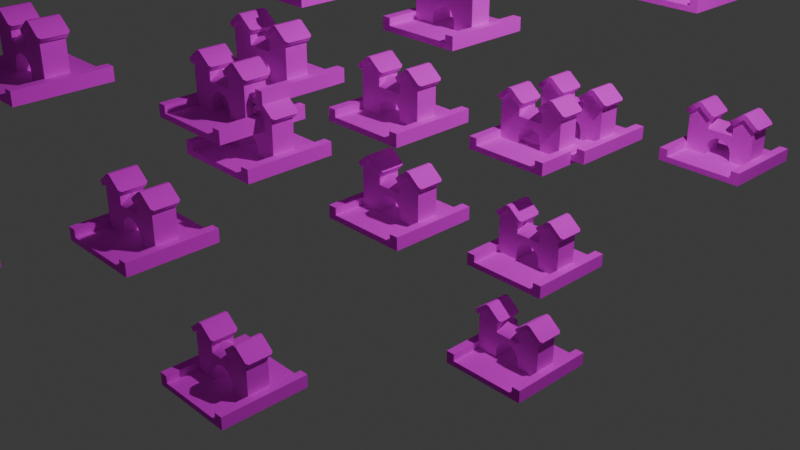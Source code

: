 # Source: Untitled.blend  (saved by Blender 4.5.91; exported with 4.5.12 LTS)
import bpy
from mathutils import Matrix  # noqa: F401  (used for matrix-valued properties, if any)

bpy.ops.wm.read_factory_settings(use_empty=True)
scene = bpy.context.scene
scene.name = 'Scene'

# ---- collections
col_collection = bpy.data.collections.new('Collection'); scene.collection.children.link(col_collection)

# ---- images (referenced by path relative to the original .blend; pixels are not part of the script)
import os
ASSET_DIR = os.environ.get("B2B_ASSET_DIR", "")  # directory of the original .blend (textures are referenced by path, not embedded)
HERE = os.path.dirname(os.path.abspath(__file__))  # packed textures are extracted next to this script under _unpacked/

def load_image(name, relpath, width, height, colorspace="sRGB"):
    """Load a texture the original file referenced (path relative to the .blend, or extracted next to this script)."""
    p = next((c for c in (os.path.join(HERE, relpath), os.path.join(ASSET_DIR, relpath)) if relpath and os.path.exists(c)), "")
    if p:
        img = bpy.data.images.load(p, check_existing=True)
        img.name = name
    else:  # same state as the original file: an image datablock whose file is absent (Cycles renders it pink)
        img = bpy.data.images.new(name, width, height)
        img.source = "FILE"
        img.filepath = "//" + (relpath or name)
    img.colorspace_settings.name = colorspace
    return img
img_colormap_png = load_image('colormap.png', 'scene/castle/colormap.png', 1024, 1024, 'sRGB')

# ---- materials (node trees are filled in below, after node groups)
mat_colormap = bpy.data.materials.new('colormap')
mat_colormap.roughness = 1.0

# ---- material node trees
mat_colormap.use_nodes = True; mat_colormap.node_tree.nodes.clear()
_N = mat_colormap.node_tree.nodes; _L = mat_colormap.node_tree.links
n0 = _N.new('ShaderNodeBsdfPrincipled'); n0.name = 'Principled BSDF'; n0.location = (0, 300)
n0.inputs[2].default_value = 1.0
n0.inputs[27].default_value = (0.0, 0.0, 0.0, 1.0)
n0.inputs[28].default_value = 1.0
n1 = _N.new('ShaderNodeOutputMaterial'); n1.name = 'Material Output'; n1.location = (280, 300)
n2 = _N.new('ShaderNodeTexImage'); n2.name = 'Image Texture'; n2.location = (-480, 300)
n2.image = img_colormap_png
_L.new(n2.outputs[0], n0.inputs[0])
_L.new(n0.outputs[0], n1.inputs[0])
n1.is_active_output = True

# ---- world
world_world = bpy.data.worlds.new('World'); scene.world = world_world
world_world.use_nodes = True; world_world.node_tree.nodes.clear()
_N = world_world.node_tree.nodes; _L = world_world.node_tree.links
n0 = _N.new('ShaderNodeOutputWorld'); n0.name = 'World Output'; n0.location = (200, 100)
n1 = _N.new('ShaderNodeBackground'); n1.name = 'Background'; n1.location = (-200, 100)
n1.inputs[0].default_value = (0.05088, 0.05088, 0.05088, 1.0)
_L.new(n1.outputs[0], n0.inputs[0])
n0.is_active_output = True
world_world.color = (0.05088, 0.05088, 0.05088)
world_world.sun_shadow_jitter_overblur = 0.0

# ---- cameras
cam_camera = bpy.data.cameras.new('Camera')
cam_camera.clip_end = 100.0
cam_camera.ortho_scale = 7.314

# ---- lights
light_light = bpy.data.lights.new('Light', 'POINT')
light_light.energy = 1000.0
light_light.shadow_soft_size = 0.1

# ---- meshes
me_castle_020 = bpy.data.meshes.new('castle.020')
me_castle_020.from_pydata([(0.4999, 0.0, -0.4999), (-0.4999, 0.0, -0.4999), (0.4999, 0.0, 0.4999), (-0.4999, 0.0, 0.4999), (0.4999, 0.1467, -0.4999), (0.4999, 0.0, -0.4999), (0.4999, 0.1467, 0.4999), (0.4999, 0.0, 0.4999), (-0.4999, 0.0, -0.4999), (-0.4999, 0.1467, -0.4999), (-0.4999, 0.0, 0.4999), (-0.4999, 0.1467, 0.4999), (0.4999, 0.1467, -0.4999), (0.4999, 0.1467, 0.4999), (0.4, 0.1467, -0.4999), (0.4, 0.1467, 0.4999), (0.4, 0.06333, -0.4999), (0.4, 0.1467, -0.4999), (0.4, 0.06333, 0.4999), (0.4, 0.1467, 0.4999), (-0.4, 0.1467, -0.4999), (-0.4999, 0.1467, -0.4999), (-0.4, 0.06333, -0.4999), (-0.4999, 0.0, -0.4999), (0.4999, 0.0, -0.4999), (0.4, 0.06333, -0.4999), (0.4999, 0.1467, -0.4999), (0.4, 0.1467, -0.4999), (-0.4, 0.1467, -0.4999), (-0.4, 0.06333, -0.4999), (-0.4, 0.1467, 0.4999), (-0.4, 0.06333, 0.4999), (0.4, 0.1467, 0.4999), (0.4999, 0.1467, 0.4999), (0.4, 0.06333, 0.4999), (0.4999, 0.0, 0.4999), (-0.4999, 0.0, 0.4999), (-0.4, 0.06333, 0.4999), (-0.4999, 0.1467, 0.4999), (-0.4, 0.1467, 0.4999), (-0.4, 0.1467, -0.4999), (-0.4, 0.1467, 0.4999), (-0.4999, 0.1467, -0.4999), (-0.4999, 0.1467, 0.4999), (-0.275, 0.5966, -0.155), (-0.4039, 0.4935, -0.155), (-0.275, 0.5966, 0.155), (-0.4039, 0.4935, 0.155), (-0.4234, 0.4779, -0.13), (-0.4234, 0.4779, 0.13), (-0.295, 0.651, -0.155), (-0.295, 0.651, 0.155), (-0.4382, 0.5364, -0.155), (-0.4382, 0.5364, 0.155), (-0.4577, 0.5208, -0.13), (-0.4577, 0.5208, 0.13), (-0.0922, 0.5208, -0.13), (-0.1266, 0.4779, -0.13), (-0.0922, 0.5208, 0.13), (-0.1266, 0.4779, 0.13), (-0.1461, 0.4935, 0.155), (-0.275, 0.5966, 0.155), (-0.1117, 0.5364, 0.155), (-0.255, 0.651, 0.155), (-0.295, 0.651, 0.155), (-0.4382, 0.5364, 0.155), (-0.4039, 0.4935, 0.155), (-0.4039, 0.4935, -0.155), (-0.275, 0.5966, -0.155), (-0.4382, 0.5364, -0.155), (-0.295, 0.651, -0.155), (-0.255, 0.651, -0.155), (-0.1117, 0.5364, -0.155), (-0.1461, 0.4935, -0.155), (-0.4234, 0.4779, -0.13), (-0.4577, 0.5208, -0.13), (-0.4234, 0.4779, 0.13), (-0.4577, 0.5208, 0.13), (-0.1266, 0.4779, -0.13), (-0.0922, 0.5208, -0.13), (-0.1461, 0.4935, -0.155), (-0.1117, 0.5364, -0.155), (-0.4234, 0.4779, 0.13), (-0.4577, 0.5208, 0.13), (-0.4039, 0.4935, 0.155), (-0.4382, 0.5364, 0.155), (-0.4234, 0.4779, -0.13), (-0.4039, 0.4935, -0.155), (-0.4577, 0.5208, -0.13), (-0.4382, 0.5364, -0.155), (-0.255, 0.651, -0.155), (-0.255, 0.651, 0.155), (-0.295, 0.651, -0.155), (-0.295, 0.651, 0.155), (-0.1266, 0.4779, 0.13), (-0.1461, 0.4935, 0.155), (-0.0922, 0.5208, 0.13), (-0.1117, 0.5364, 0.155), (-0.1266, 0.4779, 0.13), (-0.1266, 0.4779, -0.13), (-0.1461, 0.4935, 0.155), (-0.1461, 0.4935, -0.155), (-0.275, 0.5966, -0.155), (-0.275, 0.5966, 0.155), (-0.0922, 0.5208, -0.13), (-0.0922, 0.5208, 0.13), (-0.1117, 0.5364, -0.155), (-0.1117, 0.5364, 0.155), (-0.255, 0.651, -0.155), (-0.255, 0.651, 0.155), (0.275, 0.5966, -0.155), (0.1461, 0.4935, -0.155), (0.275, 0.5966, 0.155), (0.1461, 0.4935, 0.155), (0.1266, 0.4779, -0.13), (0.1266, 0.4779, 0.13), (0.255, 0.651, -0.155), (0.255, 0.651, 0.155), (0.1117, 0.5364, -0.155), (0.1117, 0.5364, 0.155), (0.0922, 0.5208, -0.13), (0.0922, 0.5208, 0.13), (0.4577, 0.5208, -0.13), (0.4234, 0.4779, -0.13), (0.4577, 0.5208, 0.13), (0.4234, 0.4779, 0.13), (0.4039, 0.4935, 0.155), (0.275, 0.5966, 0.155), (0.4382, 0.5364, 0.155), (0.295, 0.651, 0.155), (0.255, 0.651, 0.155), (0.1117, 0.5364, 0.155), (0.1461, 0.4935, 0.155), (0.1461, 0.4935, -0.155), (0.275, 0.5966, -0.155), (0.1117, 0.5364, -0.155), (0.255, 0.651, -0.155), (0.295, 0.651, -0.155), (0.4382, 0.5364, -0.155), (0.4039, 0.4935, -0.155), (0.1266, 0.4779, -0.13), (0.0922, 0.5208, -0.13), (0.1266, 0.4779, 0.13), (0.0922, 0.5208, 0.13), (0.4234, 0.4779, -0.13), (0.4577, 0.5208, -0.13), (0.4039, 0.4935, -0.155), (0.4382, 0.5364, -0.155), (0.1266, 0.4779, 0.13), (0.0922, 0.5208, 0.13), (0.1461, 0.4935, 0.155), (0.1117, 0.5364, 0.155), (0.1266, 0.4779, -0.13), (0.1461, 0.4935, -0.155), (0.0922, 0.5208, -0.13), (0.1117, 0.5364, -0.155), (0.295, 0.651, -0.155), (0.295, 0.651, 0.155), (0.255, 0.651, -0.155), (0.255, 0.651, 0.155), (0.4234, 0.4779, 0.13), (0.4039, 0.4935, 0.155), (0.4577, 0.5208, 0.13), (0.4382, 0.5364, 0.155), (0.4234, 0.4779, 0.13), (0.4234, 0.4779, -0.13), (0.4039, 0.4935, 0.155), (0.4039, 0.4935, -0.155), (0.275, 0.5966, -0.155), (0.275, 0.5966, 0.155), (0.4577, 0.5208, -0.13), (0.4577, 0.5208, 0.13), (0.4382, 0.5364, -0.155), (0.4382, 0.5364, 0.155), (0.295, 0.651, -0.155), (0.295, 0.651, 0.155), (0.15, 0.3633, -0.125), (0.15, 0.4633, 0.0), (-0.15, 0.3633, -0.125), (-0.15, 0.4633, 0.0), (0.15, 0.4633, 0.0), (0.15, 0.3633, 0.125), (-0.15, 0.4633, 0.0), (-0.15, 0.3633, 0.125), (0.4, 0.06333, -0.4999), (0.4, 0.06333, 0.4999), (-0.4, 0.06333, -0.4999), (-0.4, 0.06333, 0.4999), (0.4, 0.06333, 0.125), (0.15, 0.06333, 0.125), (0.4, 0.4966, 0.125), (0.15, 0.1553, 0.125), (0.1339, 0.2073, 0.125), (0.1003, 0.2502, 0.125), (0.05367, 0.2785, 0.125), (0.15, 0.3633, 0.125), (0.0, 0.2883, 0.125), (0.15, 0.4966, 0.125), (0.275, 0.5966, 0.125), (-0.15, 0.3633, 0.125), (-0.05367, 0.2785, 0.125), (-0.4, 0.4966, 0.125), (-0.15, 0.4966, 0.125), (-0.275, 0.5966, 0.125), (-0.1003, 0.2502, 0.125), (-0.1339, 0.2073, 0.125), (-0.15, 0.1553, 0.125), (-0.4, 0.06333, 0.125), (-0.15, 0.06333, 0.125), (-0.4, 0.4966, -0.125), (-0.4, 0.4966, 0.125), (-0.4, 0.06333, -0.125), (-0.4, 0.06333, 0.125), (0.4, 0.4966, -0.125), (0.4, 0.06333, -0.125), (0.4, 0.4966, 0.125), (0.4, 0.06333, 0.125), (0.15, 0.3633, -0.125), (0.15, 0.3633, 0.125), (-0.15, 0.3633, -0.125), (-0.15, 0.3633, 0.125), (0.15, 0.3633, -0.125), (0.15, 0.4966, -0.125), (0.15, 0.3633, 0.125), (0.15, 0.4966, 0.125), (-0.15, 0.4966, -0.125), (-0.15, 0.3633, -0.125), (-0.15, 0.4966, 0.125), (-0.15, 0.3633, 0.125), (-0.4, 0.06333, -0.125), (-0.15, 0.06333, -0.125), (-0.4, 0.4966, -0.125), (-0.15, 0.1553, -0.125), (-0.1339, 0.2073, -0.125), (-0.1003, 0.2502, -0.125), (-0.05367, 0.2785, -0.125), (-0.15, 0.3633, -0.125), (0.0, 0.2883, -0.125), (-0.15, 0.4966, -0.125), (-0.275, 0.5966, -0.125), (0.15, 0.3633, -0.125), (0.05367, 0.2785, -0.125), (0.4, 0.4966, -0.125), (0.15, 0.4966, -0.125), (0.275, 0.5966, -0.125), (0.1003, 0.2502, -0.125), (0.1339, 0.2073, -0.125), (0.15, 0.1553, -0.125), (0.4, 0.06333, -0.125), (0.15, 0.06333, -0.125), (-0.15, 0.1553, -0.125), (-0.15, 0.06333, -0.125), (-0.15, 0.1553, 0.125), (-0.15, 0.06333, 0.125), (-0.1339, 0.2073, -0.125), (-0.15, 0.1553, -0.125), (-0.1339, 0.2073, 0.125), (-0.15, 0.1553, 0.125), (-0.1003, 0.2502, -0.125), (-0.1339, 0.2073, -0.125), (-0.1003, 0.2502, 0.125), (-0.1339, 0.2073, 0.125), (-0.05367, 0.2785, 0.125), (-0.05367, 0.2785, -0.125), (-0.1003, 0.2502, 0.125), (-0.1003, 0.2502, -0.125), (0.0, 0.2883, 0.125), (0.0, 0.2883, -0.125), (-0.05367, 0.2785, 0.125), (-0.05367, 0.2785, -0.125), (0.05367, 0.2785, 0.125), (0.05367, 0.2785, -0.125), (0.0, 0.2883, 0.125), (0.0, 0.2883, -0.125), (0.1003, 0.2502, 0.125), (0.1003, 0.2502, -0.125), (0.05367, 0.2785, 0.125), (0.05367, 0.2785, -0.125), (0.1339, 0.2073, -0.125), (0.1003, 0.2502, -0.125), (0.1339, 0.2073, 0.125), (0.1003, 0.2502, 0.125), (0.15, 0.1553, -0.125), (0.1339, 0.2073, -0.125), (0.15, 0.1553, 0.125), (0.1339, 0.2073, 0.125), (0.15, 0.06333, -0.125), (0.15, 0.1553, -0.125), (0.15, 0.06333, 0.125), (0.15, 0.1553, 0.125)], [], [(2, 1, 0), (1, 2, 3), (6, 5, 4), (5, 6, 7), (10, 9, 8), (9, 10, 11), (14, 13, 12), (13, 14, 15), (18, 17, 16), (17, 18, 19), (22, 21, 20), (22, 23, 21), (23, 22, 24), (25, 24, 22), (24, 25, 26), (26, 25, 27), (30, 29, 28), (29, 30, 31), (34, 33, 32), (34, 35, 33), (35, 34, 36), (37, 36, 34), (36, 37, 38), (38, 37, 39), (42, 41, 40), (41, 42, 43), (46, 45, 44), (45, 46, 47), (45, 47, 48), (48, 47, 49), (52, 51, 50), (51, 52, 53), (53, 52, 54), (53, 54, 55), (58, 57, 56), (57, 58, 59), (62, 61, 60), (61, 62, 63), (61, 63, 64), (65, 61, 64), (61, 65, 66), (69, 68, 67), (68, 69, 70), (71, 68, 70), (72, 68, 71), (68, 72, 73), (76, 75, 74), (75, 76, 77), (80, 79, 78), (79, 80, 81), (84, 83, 82), (83, 84, 85), (88, 87, 86), (87, 88, 89), (92, 91, 90), (91, 92, 93), (96, 95, 94), (95, 96, 97), (100, 99, 98), (99, 100, 101), (101, 100, 102), (102, 100, 103), (106, 105, 104), (105, 106, 107), (107, 106, 108), (107, 108, 109), (112, 111, 110), (111, 112, 113), (111, 113, 114), (114, 113, 115), (118, 117, 116), (117, 118, 119), (119, 118, 120), (119, 120, 121), (124, 123, 122), (123, 124, 125), (128, 127, 126), (127, 128, 129), (127, 129, 130), (131, 127, 130), (127, 131, 132), (135, 134, 133), (134, 135, 136), (137, 134, 136), (138, 134, 137), (134, 138, 139), (142, 141, 140), (141, 142, 143), (146, 145, 144), (145, 146, 147), (150, 149, 148), (149, 150, 151), (154, 153, 152), (153, 154, 155), (158, 157, 156), (157, 158, 159), (162, 161, 160), (161, 162, 163), (166, 165, 164), (165, 166, 167), (167, 166, 168), (168, 166, 169), (172, 171, 170), (171, 172, 173), (173, 172, 174), (173, 174, 175), (178, 177, 176), (177, 178, 179), (182, 181, 180), (181, 182, 183), (186, 185, 184), (185, 186, 187), (190, 189, 188), (189, 190, 191), (191, 190, 192), (192, 190, 193), (193, 190, 194), (194, 190, 195), (194, 195, 196), (195, 190, 197), (197, 190, 198), (199, 196, 195), (199, 200, 196), (201, 200, 199), (201, 199, 202), (201, 202, 203), (201, 204, 200), (201, 205, 204), (201, 206, 205), (207, 206, 201), (206, 207, 208), (211, 210, 209), (210, 211, 212), (215, 214, 213), (214, 215, 216), (219, 218, 217), (218, 219, 220), (223, 222, 221), (222, 223, 224), (227, 226, 225), (226, 227, 228), (231, 230, 229), (230, 231, 232), (232, 231, 233), (233, 231, 234), (234, 231, 235), (235, 231, 236), (235, 236, 237), (236, 231, 238), (238, 231, 239), (240, 237, 236), (240, 241, 237), (242, 241, 240), (242, 240, 243), (242, 243, 244), (242, 245, 241), (242, 246, 245), (242, 247, 246), (248, 247, 242), (247, 248, 249), (252, 251, 250), (251, 252, 253), (256, 255, 254), (255, 256, 257), (260, 259, 258), (259, 260, 261), (264, 263, 262), (263, 264, 265), (268, 267, 266), (267, 268, 269), (272, 271, 270), (271, 272, 273), (276, 275, 274), (275, 276, 277), (280, 279, 278), (279, 280, 281), (284, 283, 282), (283, 284, 285), (288, 287, 286), (287, 288, 289)])
me_castle_020.polygons.foreach_set('use_smooth', [True] * 180)
_uv = me_castle_020.uv_layers.new(name='UVMap')
_uv.uv.foreach_set('vector', [0.7188, 0.025, 0.7188, 0.025, 0.7188, 0.025, 0.7188, 0.025, 0.7188, 0.025, 0.7188, 0.025, 0.7188, 0.225, 0.7188, 0.025, 0.7188, 0.225, 0.7188, 0.025, 0.7188, 0.225, 0.7188, 0.025, 0.7188, 0.025, 0.7188, 0.225, 0.7188, 0.025, 0.7188, 0.225, 0.7188, 0.025, 0.7188, 0.225, 0.7188, 0.225, 0.7188, 0.225, 0.7188, 0.225, 0.7188, 0.225, 0.7188, 0.225, 0.7188, 0.225, 0.7188, 0.1114, 0.7188, 0.225, 0.7188, 0.1114, 0.7188, 0.225, 0.7188, 0.1114, 0.7188, 0.225, 0.7188, 0.1114, 0.7188, 0.225, 0.7188, 0.225, 0.7188, 0.1114, 0.7188, 0.025, 0.7188, 0.225, 0.7188, 0.025, 0.7188, 0.1114, 0.7188, 0.025, 0.7188, 0.1114, 0.7188, 0.025, 0.7188, 0.1114, 0.7188, 0.025, 0.7188, 0.1114, 0.7188, 0.225, 0.7188, 0.225, 0.7188, 0.1114, 0.7188, 0.225, 0.7188, 0.225, 0.7188, 0.1114, 0.7188, 0.225, 0.7188, 0.1114, 0.7188, 0.225, 0.7188, 0.1114, 0.7188, 0.1114, 0.7188, 0.225, 0.7188, 0.225, 0.7188, 0.1114, 0.7188, 0.025, 0.7188, 0.225, 0.7188, 0.025, 0.7188, 0.1114, 0.7188, 0.025, 0.7188, 0.1114, 0.7188, 0.025, 0.7188, 0.1114, 0.7188, 0.025, 0.7188, 0.1114, 0.7188, 0.225, 0.7188, 0.225, 0.7188, 0.1114, 0.7188, 0.225, 0.7188, 0.225, 0.7188, 0.225, 0.7188, 0.225, 0.7188, 0.225, 0.7188, 0.225, 0.7188, 0.225, 0.7188, 0.1621, 0.7188, 0.04304, 0.7188, 0.1621, 0.7188, 0.04304, 0.7188, 0.1621, 0.7188, 0.04304, 0.7188, 0.04304, 0.7188, 0.04304, 0.7188, 0.025, 0.7188, 0.025, 0.7188, 0.04304, 0.7188, 0.025, 0.7188, 0.09264, 0.7188, 0.225, 0.7188, 0.225, 0.7188, 0.225, 0.7188, 0.09264, 0.7188, 0.09264, 0.7188, 0.09264, 0.7188, 0.09264, 0.7188, 0.07461, 0.7188, 0.09264, 0.7188, 0.07461, 0.7188, 0.07461, 0.7188, 0.07461, 0.7188, 0.025, 0.7188, 0.07461, 0.7188, 0.025, 0.7188, 0.07461, 0.7188, 0.025, 0.7188, 0.09264, 0.7188, 0.1621, 0.7188, 0.04304, 0.7188, 0.1621, 0.7188, 0.09264, 0.7188, 0.225, 0.7188, 0.1621, 0.7188, 0.225, 0.7188, 0.225, 0.7188, 0.09264, 0.7188, 0.1621, 0.7188, 0.225, 0.7188, 0.1621, 0.7188, 0.09264, 0.7188, 0.04304, 0.7188, 0.09264, 0.7188, 0.1621, 0.7188, 0.04304, 0.7188, 0.1621, 0.7188, 0.09264, 0.7188, 0.225, 0.7188, 0.225, 0.7188, 0.1621, 0.7188, 0.225, 0.7188, 0.09264, 0.7188, 0.1621, 0.7188, 0.225, 0.7188, 0.1621, 0.7188, 0.09264, 0.7188, 0.04304, 0.7188, 0.025, 0.7188, 0.07461, 0.7188, 0.025, 0.7188, 0.07461, 0.7188, 0.025, 0.7188, 0.07461, 0.7188, 0.04304, 0.7188, 0.07461, 0.7188, 0.025, 0.7188, 0.07461, 0.7188, 0.04304, 0.7188, 0.09264, 0.7188, 0.04304, 0.7188, 0.07461, 0.7188, 0.025, 0.7188, 0.07461, 0.7188, 0.04304, 0.7188, 0.09264, 0.7188, 0.07461, 0.7188, 0.04304, 0.7188, 0.025, 0.7188, 0.04304, 0.7188, 0.07461, 0.7188, 0.09264, 0.7188, 0.225, 0.7188, 0.225, 0.7188, 0.225, 0.7188, 0.225, 0.7188, 0.225, 0.7188, 0.225, 0.7188, 0.07461, 0.7188, 0.04304, 0.7188, 0.025, 0.7188, 0.04304, 0.7188, 0.07461, 0.7188, 0.09264, 0.7188, 0.04304, 0.7188, 0.025, 0.7188, 0.025, 0.7188, 0.025, 0.7188, 0.04304, 0.7188, 0.04304, 0.7188, 0.04304, 0.7188, 0.04304, 0.7188, 0.1621, 0.7188, 0.1621, 0.7188, 0.04304, 0.7188, 0.1621, 0.7188, 0.09264, 0.7188, 0.07461, 0.7188, 0.07461, 0.7188, 0.07461, 0.7188, 0.09264, 0.7188, 0.09264, 0.7188, 0.09264, 0.7188, 0.09264, 0.7188, 0.225, 0.7188, 0.09264, 0.7188, 0.225, 0.7188, 0.225, 0.7188, 0.1621, 0.7188, 0.04304, 0.7188, 0.1621, 0.7188, 0.04304, 0.7188, 0.1621, 0.7188, 0.04304, 0.7188, 0.04304, 0.7188, 0.04304, 0.7188, 0.025, 0.7188, 0.025, 0.7188, 0.04304, 0.7188, 0.025, 0.7188, 0.09264, 0.7188, 0.225, 0.7188, 0.225, 0.7188, 0.225, 0.7188, 0.09264, 0.7188, 0.09264, 0.7188, 0.09264, 0.7188, 0.09264, 0.7188, 0.07461, 0.7188, 0.09264, 0.7188, 0.07461, 0.7188, 0.07461, 0.7188, 0.07461, 0.7188, 0.025, 0.7188, 0.07461, 0.7188, 0.025, 0.7188, 0.07461, 0.7188, 0.025, 0.7188, 0.09264, 0.7188, 0.1621, 0.7188, 0.04304, 0.7188, 0.1621, 0.7188, 0.09264, 0.7188, 0.225, 0.7188, 0.1621, 0.7188, 0.225, 0.7188, 0.225, 0.7188, 0.09264, 0.7188, 0.1621, 0.7188, 0.225, 0.7188, 0.1621, 0.7188, 0.09264, 0.7188, 0.04304, 0.7188, 0.09264, 0.7188, 0.1621, 0.7188, 0.04304, 0.7188, 0.1621, 0.7188, 0.09264, 0.7188, 0.225, 0.7188, 0.225, 0.7188, 0.1621, 0.7188, 0.225, 0.7188, 0.09264, 0.7188, 0.1621, 0.7188, 0.225, 0.7188, 0.1621, 0.7188, 0.09264, 0.7188, 0.04304, 0.7188, 0.025, 0.7188, 0.07461, 0.7188, 0.025, 0.7188, 0.07461, 0.7188, 0.025, 0.7188, 0.07461, 0.7188, 0.04304, 0.7188, 0.07461, 0.7188, 0.025, 0.7188, 0.07461, 0.7188, 0.04304, 0.7188, 0.09264, 0.7188, 0.04304, 0.7188, 0.07461, 0.7188, 0.025, 0.7188, 0.07461, 0.7188, 0.04304, 0.7188, 0.09264, 0.7188, 0.07461, 0.7188, 0.04304, 0.7188, 0.025, 0.7188, 0.04304, 0.7188, 0.07461, 0.7188, 0.09264, 0.7188, 0.225, 0.7188, 0.225, 0.7188, 0.225, 0.7188, 0.225, 0.7188, 0.225, 0.7188, 0.225, 0.7188, 0.07461, 0.7188, 0.04304, 0.7188, 0.025, 0.7188, 0.04304, 0.7188, 0.07461, 0.7188, 0.09264, 0.7188, 0.04304, 0.7188, 0.025, 0.7188, 0.025, 0.7188, 0.025, 0.7188, 0.04304, 0.7188, 0.04304, 0.7188, 0.04304, 0.7188, 0.04304, 0.7188, 0.1621, 0.7188, 0.1621, 0.7188, 0.04304, 0.7188, 0.1621, 0.7188, 0.09264, 0.7188, 0.07461, 0.7188, 0.07461, 0.7188, 0.07461, 0.7188, 0.09264, 0.7188, 0.09264, 0.7188, 0.09264, 0.7188, 0.09264, 0.7188, 0.225, 0.7188, 0.09264, 0.7188, 0.225, 0.7188, 0.225, 0.7188, 0.025, 0.7188, 0.225, 0.7188, 0.025, 0.7188, 0.225, 0.7188, 0.025, 0.7188, 0.225, 0.7188, 0.225, 0.7188, 0.025, 0.7188, 0.225, 0.7188, 0.025, 0.7188, 0.225, 0.7188, 0.025, 0.1562, 0.375, 0.1562, 0.375, 0.1562, 0.375, 0.1562, 0.375, 0.1562, 0.375, 0.1562, 0.375, 0.09375, 0.4062, 0.09375, 0.325, 0.09375, 0.325, 0.09375, 0.325, 0.09375, 0.4062, 0.09375, 0.3422, 0.09375, 0.3422, 0.09375, 0.4062, 0.09375, 0.352, 0.09375, 0.352, 0.09375, 0.4062, 0.09375, 0.36, 0.09375, 0.36, 0.09375, 0.4062, 0.09375, 0.3653, 0.09375, 0.3653, 0.09375, 0.4062, 0.09375, 0.3812, 0.09375, 0.3653, 0.09375, 0.3812, 0.09375, 0.3672, 0.09375, 0.3812, 0.09375, 0.4062, 0.09375, 0.4062, 0.09375, 0.4062, 0.09375, 0.4062, 0.09375, 0.425, 0.09375, 0.3812, 0.09375, 0.3672, 0.09375, 0.3812, 0.09375, 0.3812, 0.09375, 0.3653, 0.09375, 0.3672, 0.09375, 0.4062, 0.09375, 0.3653, 0.09375, 0.3812, 0.09375, 0.4062, 0.09375, 0.3812, 0.09375, 0.4062, 0.09375, 0.4062, 0.09375, 0.4062, 0.09375, 0.425, 0.09375, 0.4062, 0.09375, 0.36, 0.09375, 0.3653, 0.09375, 0.4062, 0.09375, 0.352, 0.09375, 0.36, 0.09375, 0.4062, 0.09375, 0.3422, 0.09375, 0.352, 0.09375, 0.325, 0.09375, 0.3422, 0.09375, 0.4062, 0.09375, 0.3422, 0.09375, 0.325, 0.09375, 0.325, 0.09375, 0.325, 0.09375, 0.4062, 0.09375, 0.4062, 0.09375, 0.4062, 0.09375, 0.325, 0.09375, 0.325, 0.09375, 0.4062, 0.09375, 0.325, 0.09375, 0.4062, 0.09375, 0.325, 0.09375, 0.4062, 0.09375, 0.325, 0.09375, 0.3812, 0.09375, 0.3812, 0.09375, 0.3812, 0.09375, 0.3812, 0.09375, 0.3812, 0.09375, 0.3812, 0.09375, 0.3812, 0.09375, 0.4062, 0.09375, 0.3812, 0.09375, 0.4062, 0.09375, 0.3812, 0.09375, 0.4062, 0.09375, 0.4062, 0.09375, 0.3812, 0.09375, 0.4062, 0.09375, 0.3812, 0.09375, 0.4062, 0.09375, 0.3812, 0.09375, 0.4062, 0.09375, 0.325, 0.09375, 0.325, 0.09375, 0.325, 0.09375, 0.4062, 0.09375, 0.3422, 0.09375, 0.3422, 0.09375, 0.4062, 0.09375, 0.352, 0.09375, 0.352, 0.09375, 0.4062, 0.09375, 0.36, 0.09375, 0.36, 0.09375, 0.4062, 0.09375, 0.3653, 0.09375, 0.3653, 0.09375, 0.4062, 0.09375, 0.3812, 0.09375, 0.3653, 0.09375, 0.3812, 0.09375, 0.3672, 0.09375, 0.3812, 0.09375, 0.4062, 0.09375, 0.4062, 0.09375, 0.4062, 0.09375, 0.4062, 0.09375, 0.425, 0.09375, 0.3812, 0.09375, 0.3672, 0.09375, 0.3812, 0.09375, 0.3812, 0.09375, 0.3653, 0.09375, 0.3672, 0.09375, 0.4062, 0.09375, 0.3653, 0.09375, 0.3812, 0.09375, 0.4062, 0.09375, 0.3812, 0.09375, 0.4062, 0.09375, 0.4062, 0.09375, 0.4062, 0.09375, 0.425, 0.09375, 0.4062, 0.09375, 0.36, 0.09375, 0.3653, 0.09375, 0.4062, 0.09375, 0.352, 0.09375, 0.36, 0.09375, 0.4062, 0.09375, 0.3422, 0.09375, 0.352, 0.09375, 0.325, 0.09375, 0.3422, 0.09375, 0.4062, 0.09375, 0.3422, 0.09375, 0.325, 0.09375, 0.325, 0.09375, 0.3422, 0.09375, 0.325, 0.09375, 0.3422, 0.09375, 0.325, 0.09375, 0.3422, 0.09375, 0.325, 0.09375, 0.352, 0.09375, 0.3422, 0.09375, 0.352, 0.09375, 0.3422, 0.09375, 0.352, 0.09375, 0.3422, 0.09375, 0.36, 0.09375, 0.352, 0.09375, 0.36, 0.09375, 0.352, 0.09375, 0.36, 0.09375, 0.352, 0.09375, 0.36, 0.09375, 0.3653, 0.09375, 0.3653, 0.09375, 0.3653, 0.09375, 0.36, 0.09375, 0.36, 0.09375, 0.3653, 0.09375, 0.3672, 0.09375, 0.3672, 0.09375, 0.3672, 0.09375, 0.3653, 0.09375, 0.3653, 0.09375, 0.3672, 0.09375, 0.3653, 0.09375, 0.3653, 0.09375, 0.3653, 0.09375, 0.3672, 0.09375, 0.3672, 0.09375, 0.3653, 0.09375, 0.36, 0.09375, 0.36, 0.09375, 0.36, 0.09375, 0.3653, 0.09375, 0.3653, 0.09375, 0.352, 0.09375, 0.36, 0.09375, 0.352, 0.09375, 0.36, 0.09375, 0.352, 0.09375, 0.36, 0.09375, 0.3422, 0.09375, 0.352, 0.09375, 0.3422, 0.09375, 0.352, 0.09375, 0.3422, 0.09375, 0.352, 0.09375, 0.325, 0.09375, 0.3422, 0.09375, 0.325, 0.09375, 0.3422, 0.09375, 0.325, 0.09375, 0.3422])
me_castle_020.materials.append(mat_colormap)
me_castle_020.update()
me_castle_020.normals_split_custom_set([tuple(v) for v in zip(*[iter([0.0, -1.0, 0.0, 0.0, -1.0, 0.0, 0.0, -1.0, 0.0, 0.0, -1.0, 0.0, 0.0, -1.0, 0.0, 0.0, -1.0, 0.0, 1.0, 0.0, 0.0, 1.0, 0.0, 0.0, 1.0, 0.0, 0.0, 1.0, 0.0, 0.0, 1.0, 0.0, 0.0, 1.0, 0.0, 0.0, -1.0, 0.0, 0.0, -1.0, 0.0, 0.0, -1.0, 0.0, 0.0, -1.0, 0.0, 0.0, -1.0, 0.0, 0.0, -1.0, 0.0, 0.0, 0.0, 1.0, 0.0, 0.0, 1.0, 0.0, 0.0, 1.0, 0.0, 0.0, 1.0, 0.0, 0.0, 1.0, 0.0, 0.0, 1.0, 0.0, -1.0, 0.0, 0.0, -1.0, 0.0, 0.0, -1.0, 0.0, 0.0, -1.0, 0.0, 0.0, -1.0, 0.0, 0.0, -1.0, 0.0, 0.0, 2.716e-07, 0.0, -1.0, 5.667e-07, 0.0, -1.0, 0.0, 0.0, -1.0, 2.716e-07, 0.0, -1.0, 6.509e-07, 0.0, -1.0, 5.667e-07, 0.0, -1.0, 6.509e-07, 0.0, -1.0, 2.716e-07, 0.0, -1.0, -3.255e-07, 0.0, -1.0, -1.358e-07, 0.0, -1.0, -3.255e-07, 0.0, -1.0, 2.716e-07, 0.0, -1.0, -3.255e-07, 0.0, -1.0, -1.358e-07, 0.0, -1.0, -2.834e-07, 0.0, -1.0, -2.834e-07, 0.0, -1.0, -1.358e-07, 0.0, -1.0, 0.0, 0.0, -1.0, 1.0, 0.0, 0.0, 1.0, 0.0, 0.0, 1.0, 0.0, 0.0, 1.0, 0.0, 0.0, 1.0, 0.0, 0.0, 1.0, 0.0, 0.0, -2.716e-07, 0.0, 1.0, -5.667e-07, 0.0, 1.0, 0.0, 0.0, 1.0, -2.716e-07, 0.0, 1.0, -6.509e-07, 0.0, 1.0, -5.667e-07, 0.0, 1.0, -6.509e-07, 0.0, 1.0, -2.716e-07, 0.0, 1.0, 3.255e-07, 0.0, 1.0, 1.358e-07, 0.0, 1.0, 3.255e-07, 0.0, 1.0, -2.716e-07, 0.0, 1.0, 3.255e-07, 0.0, 1.0, 1.358e-07, 0.0, 1.0, 2.834e-07, 0.0, 1.0, 2.834e-07, 0.0, 1.0, 1.358e-07, 0.0, 1.0, 0.0, 0.0, 1.0, 0.0, 1.0, 0.0, 0.0, 1.0, 0.0, 0.0, 1.0, 0.0, 0.0, 1.0, 0.0, 0.0, 1.0, 0.0, 0.0, 1.0, 0.0, 0.6247, -0.7809, 0.0, 0.6247, -0.7809, 0.0, 0.6247, -0.7809, 0.0, 0.6247, -0.7809, 0.0, 0.6247, -0.7809, 0.0, 0.6247, -0.7809, 0.0, 0.6247, -0.7809, 0.0, 0.6247, -0.7809, 0.0, 0.6247, -0.7809, 0.0, 0.6247, -0.7809, 0.0, 0.6247, -0.7809, 0.0, 0.6247, -0.7809, 0.0, -0.6247, 0.7809, 0.0, -0.331, 0.9436, -1.589e-05, -0.331, 0.9436, 1.581e-05, -0.331, 0.9436, -1.589e-05, -0.6247, 0.7809, 0.0, -0.6247, 0.7809, 0.0, -0.6247, 0.7809, 0.0, -0.6247, 0.7809, 0.0, -0.6247, 0.7809, 0.0, -0.6247, 0.7809, 0.0, -0.6247, 0.7809, 0.0, -0.6247, 0.7809, 0.0, 0.7214, -0.5772, 0.3827, 0.7215, -0.5771, -0.3827, 0.7214, -0.5772, -0.3827, 0.7215, -0.5771, -0.3827, 0.7214, -0.5772, 0.3827, 0.7215, -0.5771, 0.3827, 0.2987, -0.2391, 0.9239, 7.195e-08, 0.0, 1.0, 0.2988, -0.239, 0.9239, 7.195e-08, 0.0, 1.0, 0.2987, -0.2391, 0.9239, 0.0, 0.0, 1.0, 7.195e-08, 0.0, 1.0, 0.0, 0.0, 1.0, 9.343e-08, 0.0, 1.0, -0.2988, -0.2391, 0.9239, 7.195e-08, 0.0, 1.0, 9.343e-08, 0.0, 1.0, 7.195e-08, 0.0, 1.0, -0.2988, -0.2391, 0.9239, -0.2988, -0.239, 0.9239, -0.2987, -0.2392, -0.9239, -7.195e-08, 0.0, -1.0, -0.2988, -0.239, -0.9239, -7.195e-08, 0.0, -1.0, -0.2987, -0.2392, -0.9239, 0.0, 0.0, -1.0, -9.343e-08, 0.0, -1.0, -7.195e-08, 0.0, -1.0, 0.0, 0.0, -1.0, 0.2988, -0.2391, -0.9239, -7.195e-08, 0.0, -1.0, -9.343e-08, 0.0, -1.0, -7.195e-08, 0.0, -1.0, 0.2988, -0.2391, -0.9239, 0.2988, -0.239, -0.9239, -0.7215, -0.5771, 0.3827, -0.7214, -0.5772, -0.3827, -0.7215, -0.5771, -0.3827, -0.7214, -0.5772, -0.3827, -0.7215, -0.5771, 0.3827, -0.7214, -0.5772, 0.3827, 0.2989, -0.2391, -0.9238, 0.7214, -0.5771, -0.3828, 0.7214, -0.5771, -0.3827, 0.7214, -0.5771, -0.3828, 0.2989, -0.2391, -0.9238, 0.2987, -0.2392, -0.9239, -0.2989, -0.2391, 0.9238, -0.7214, -0.5771, 0.3828, -0.7214, -0.5771, 0.3827, -0.7214, -0.5771, 0.3828, -0.2989, -0.2391, 0.9238, -0.2988, -0.2391, 0.9239, -0.7215, -0.577, -0.3828, -0.2989, -0.2391, -0.9238, -0.7214, -0.5771, -0.3827, -0.2989, -0.2391, -0.9238, -0.7215, -0.577, -0.3828, -0.2988, -0.2391, -0.9239, -0.331, 0.9436, 1.589e-05, 0.331, 0.9436, -1.589e-05, 0.331, 0.9436, 1.581e-05, 0.331, 0.9436, -1.589e-05, -0.331, 0.9436, 1.589e-05, -0.331, 0.9436, -1.581e-05, 0.7214, -0.5771, 0.3828, 0.299, -0.2389, 0.9239, 0.7214, -0.5771, 0.3827, 0.299, -0.2389, 0.9239, 0.7214, -0.5771, 0.3828, 0.2988, -0.2391, 0.9239, -0.6247, -0.7809, 0.0, -0.6247, -0.7809, 0.0, -0.6247, -0.7809, 0.0, -0.6247, -0.7809, 0.0, -0.6247, -0.7809, 0.0, -0.6247, -0.7809, 0.0, -0.6247, -0.7809, 0.0, -0.6247, -0.7809, 0.0, -0.6247, -0.7809, 0.0, -0.6247, -0.7809, 0.0, -0.6247, -0.7809, 0.0, -0.6247, -0.7809, 0.0, 0.6247, 0.7809, 0.0, 0.6247, 0.7809, 0.0, 0.6247, 0.7809, 0.0, 0.6247, 0.7809, 0.0, 0.6247, 0.7809, 0.0, 0.6247, 0.7809, 0.0, 0.6247, 0.7809, 0.0, 0.6247, 0.7809, 0.0, 0.331, 0.9436, 1.589e-05, 0.6247, 0.7809, 0.0, 0.331, 0.9436, 1.589e-05, 0.331, 0.9436, -1.581e-05, 0.6247, -0.7809, 0.0, 0.6247, -0.7809, 0.0, 0.6247, -0.7809, 0.0, 0.6247, -0.7809, 0.0, 0.6247, -0.7809, 0.0, 0.6247, -0.7809, 0.0, 0.6247, -0.7809, 0.0, 0.6247, -0.7809, 0.0, 0.6247, -0.7809, 0.0, 0.6247, -0.7809, 0.0, 0.6247, -0.7809, 0.0, 0.6247, -0.7809, 0.0, -0.6247, 0.7809, 0.0, -0.331, 0.9436, -1.589e-05, -0.331, 0.9436, 1.581e-05, -0.331, 0.9436, -1.589e-05, -0.6247, 0.7809, 0.0, -0.6247, 0.7809, 0.0, -0.6247, 0.7809, 0.0, -0.6247, 0.7809, 0.0, -0.6247, 0.7809, 0.0, -0.6247, 0.7809, 0.0, -0.6247, 0.7809, 0.0, -0.6247, 0.7809, 0.0, 0.7214, -0.5772, 0.3827, 0.7215, -0.5771, -0.3827, 0.7214, -0.5772, -0.3827, 0.7215, -0.5771, -0.3827, 0.7214, -0.5772, 0.3827, 0.7215, -0.5771, 0.3827, 0.2987, -0.2392, 0.9239, 7.195e-08, 0.0, 1.0, 0.2988, -0.239, 0.9239, 7.195e-08, 0.0, 1.0, 0.2987, -0.2392, 0.9239, 0.0, 0.0, 1.0, 7.195e-08, 0.0, 1.0, 0.0, 0.0, 1.0, 9.343e-08, 0.0, 1.0, -0.2988, -0.2391, 0.9239, 7.195e-08, 0.0, 1.0, 9.343e-08, 0.0, 1.0, 7.195e-08, 0.0, 1.0, -0.2988, -0.2391, 0.9239, -0.2988, -0.239, 0.9239, -0.2987, -0.2391, -0.9239, -7.195e-08, 0.0, -1.0, -0.2988, -0.239, -0.9239, -7.195e-08, 0.0, -1.0, -0.2987, -0.2391, -0.9239, 0.0, 0.0, -1.0, -9.343e-08, 0.0, -1.0, -7.195e-08, 0.0, -1.0, 0.0, 0.0, -1.0, 0.2988, -0.2391, -0.9239, -7.195e-08, 0.0, -1.0, -9.343e-08, 0.0, -1.0, -7.195e-08, 0.0, -1.0, 0.2988, -0.2391, -0.9239, 0.2988, -0.239, -0.9239, -0.7215, -0.5771, 0.3827, -0.7214, -0.5772, -0.3827, -0.7215, -0.5771, -0.3827, -0.7214, -0.5772, -0.3827, -0.7215, -0.5771, 0.3827, -0.7214, -0.5772, 0.3827, 0.2989, -0.2391, -0.9238, 0.7214, -0.5771, -0.3828, 0.7214, -0.5771, -0.3827, 0.7214, -0.5771, -0.3828, 0.2989, -0.2391, -0.9238, 0.2988, -0.2391, -0.9239, -0.2989, -0.2391, 0.9238, -0.7214, -0.5771, 0.3828, -0.7214, -0.5771, 0.3827, -0.7214, -0.5771, 0.3828, -0.2989, -0.2391, 0.9238, -0.2987, -0.2392, 0.9239, -0.7214, -0.5771, -0.3828, -0.299, -0.2389, -0.9239, -0.7214, -0.5771, -0.3827, -0.299, -0.2389, -0.9239, -0.7214, -0.5771, -0.3828, -0.2988, -0.2391, -0.9239, -0.331, 0.9436, 1.589e-05, 0.331, 0.9436, -1.589e-05, 0.331, 0.9436, 1.581e-05, 0.331, 0.9436, -1.589e-05, -0.331, 0.9436, 1.589e-05, -0.331, 0.9436, -1.581e-05, 0.7215, -0.577, 0.3828, 0.2989, -0.2391, 0.9238, 0.7214, -0.5771, 0.3827, 0.2989, -0.2391, 0.9238, 0.7215, -0.577, 0.3828, 0.2988, -0.2391, 0.9239, -0.6247, -0.7809, 0.0, -0.6247, -0.7809, 0.0, -0.6247, -0.7809, 0.0, -0.6247, -0.7809, 0.0, -0.6247, -0.7809, 0.0, -0.6247, -0.7809, 0.0, -0.6247, -0.7809, 0.0, -0.6247, -0.7809, 0.0, -0.6247, -0.7809, 0.0, -0.6247, -0.7809, 0.0, -0.6247, -0.7809, 0.0, -0.6247, -0.7809, 0.0, 0.6247, 0.7809, 0.0, 0.6247, 0.7809, 0.0, 0.6247, 0.7809, 0.0, 0.6247, 0.7809, 0.0, 0.6247, 0.7809, 0.0, 0.6247, 0.7809, 0.0, 0.6247, 0.7809, 0.0, 0.6247, 0.7809, 0.0, 0.331, 0.9436, 1.589e-05, 0.6247, 0.7809, 0.0, 0.331, 0.9436, 1.589e-05, 0.331, 0.9436, -1.581e-05, 0.0, 0.7809, -0.6247, -2.984e-05, 1.0, 3.779e-05, 0.0, 0.7809, -0.6247, -2.984e-05, 1.0, 3.779e-05, 0.0, 0.7809, -0.6247, 2.999e-05, 1.0, 3.737e-05, 2.984e-05, 1.0, -3.779e-05, 0.0, 0.7809, 0.6247, -2.999e-05, 1.0, -3.737e-05, 0.0, 0.7809, 0.6247, 2.984e-05, 1.0, -3.779e-05, 0.0, 0.7809, 0.6247, 0.0, 1.0, 0.0, 0.0, 1.0, 0.0, 0.0, 1.0, 0.0, 0.0, 1.0, 0.0, 0.0, 1.0, 0.0, 0.0, 1.0, 0.0, 0.0, 0.0, 1.0, 0.0, 0.0, 1.0, 0.0, 0.0, 1.0, 0.0, 0.0, 1.0, 0.0, 0.0, 1.0, 0.0, 0.0, 1.0, 0.0, 0.0, 1.0, 0.0, 0.0, 1.0, 0.0, 0.0, 1.0, 0.0, 0.0, 1.0, 0.0, 0.0, 1.0, 0.0, 0.0, 1.0, 0.0, 0.0, 1.0, 0.0, 0.0, 1.0, 0.0, 0.0, 1.0, 0.0, 0.0, 1.0, 0.0, 0.0, 1.0, 0.0, 0.0, 1.0, 0.0, 0.0, 1.0, 0.0, 0.0, 1.0, 1.558e-08, 0.0, 1.0, 0.0, 0.0, 1.0, 0.0, 0.0, 1.0, 0.0, 0.0, 1.0, 0.0, 0.0, 1.0, 0.0, 0.0, 1.0, 0.0, 0.0, 1.0, 4.642e-09, 0.0, 1.0, 1.558e-08, 0.0, 1.0, 0.0, 0.0, 1.0, 4.642e-09, 0.0, 1.0, 5.408e-08, 0.0, 1.0, 1.558e-08, 0.0, 1.0, 5.457e-09, 0.0, 1.0, 5.408e-08, 0.0, 1.0, 4.642e-09, 0.0, 1.0, 5.457e-09, 0.0, 1.0, 4.642e-09, 0.0, 1.0, 0.0, 0.0, 1.0, 5.457e-09, 0.0, 1.0, 0.0, 0.0, 1.0, 0.0, 0.0, 1.0, 5.457e-09, 0.0, 1.0, 4.013e-08, 0.0, 1.0, 5.408e-08, 0.0, 1.0, 5.457e-09, 0.0, 1.0, 3.539e-08, 0.0, 1.0, 4.013e-08, 0.0, 1.0, 5.457e-09, 0.0, 1.0, 0.0, 0.0, 1.0, 3.539e-08, 0.0, 1.0, 0.0, 0.0, 1.0, 0.0, 0.0, 1.0, 5.457e-09, 0.0, 1.0, 0.0, 0.0, 1.0, 0.0, 0.0, 1.0, 0.0, 0.0, 1.0, -1.0, 0.0, 0.0, -1.0, 0.0, 0.0, -1.0, 0.0, 0.0, -1.0, 0.0, 0.0, -1.0, 0.0, 0.0, -1.0, 0.0, 0.0, 1.0, 0.0, 0.0, 1.0, 0.0, 0.0, 1.0, 0.0, 0.0, 1.0, 0.0, 0.0, 1.0, 0.0, 0.0, 1.0, 0.0, 0.0, 0.0, 1.0, 0.0, 0.0, 1.0, 0.0, 0.0, 1.0, 0.0, 0.0, 1.0, 0.0, 0.0, 1.0, 0.0, 0.0, 1.0, 0.0, -1.0, 0.0, 0.0, -1.0, 0.0, 0.0, -1.0, 0.0, 0.0, -1.0, 0.0, 0.0, -1.0, 0.0, 0.0, -1.0, 0.0, 0.0, 1.0, 0.0, 0.0, 1.0, 0.0, 0.0, 1.0, 0.0, 0.0, 1.0, 0.0, 0.0, 1.0, 0.0, 0.0, 1.0, 0.0, 0.0, 0.0, 0.0, -1.0, 0.0, 0.0, -1.0, 0.0, 0.0, -1.0, 0.0, 0.0, -1.0, 0.0, 0.0, -1.0, 0.0, 0.0, -1.0, 0.0, 0.0, -1.0, 0.0, 0.0, -1.0, 0.0, 0.0, -1.0, 0.0, 0.0, -1.0, 0.0, 0.0, -1.0, 0.0, 0.0, -1.0, 0.0, 0.0, -1.0, 0.0, 0.0, -1.0, 0.0, 0.0, -1.0, 0.0, 0.0, -1.0, 0.0, 0.0, -1.0, 0.0, 0.0, -1.0, 0.0, 0.0, -1.0, 0.0, 0.0, -1.0, -1.558e-08, 0.0, -1.0, 0.0, 0.0, -1.0, 0.0, 0.0, -1.0, 0.0, 0.0, -1.0, 0.0, 0.0, -1.0, 0.0, 0.0, -1.0, 0.0, 0.0, -1.0, -4.642e-09, 0.0, -1.0, -1.558e-08, 0.0, -1.0, 0.0, 0.0, -1.0, -4.642e-09, 0.0, -1.0, -5.408e-08, 0.0, -1.0, -1.558e-08, 0.0, -1.0, -5.457e-09, 0.0, -1.0, -5.408e-08, 0.0, -1.0, -4.642e-09, 0.0, -1.0, -5.457e-09, 0.0, -1.0, -4.642e-09, 0.0, -1.0, 0.0, 0.0, -1.0, -5.457e-09, 0.0, -1.0, 0.0, 0.0, -1.0, 0.0, 0.0, -1.0, -5.457e-09, 0.0, -1.0, -4.013e-08, 0.0, -1.0, -5.408e-08, 0.0, -1.0, -5.457e-09, 0.0, -1.0, -3.539e-08, 0.0, -1.0, -4.013e-08, 0.0, -1.0, -5.457e-09, 0.0, -1.0, 0.0, 0.0, -1.0, -3.539e-08, 0.0, -1.0, 0.0, 0.0, -1.0, 0.0, 0.0, -1.0, -5.457e-09, 0.0, -1.0, 0.0, 0.0, -1.0, 0.0, 0.0, -1.0, 0.0, 0.0, -1.0, 0.9888, -0.1492, 0.0, 1.0, 0.0, 0.0, 0.9888, -0.1492, -6.524e-09, 1.0, 0.0, 0.0, 0.9888, -0.1492, 0.0, 1.0, 0.0, 0.0, 0.8862, -0.4633, 0.0, 0.9888, -0.1495, 0.0, 0.8862, -0.4633, -7.904e-09, 0.9888, -0.1495, 0.0, 0.8862, -0.4633, 0.0, 0.9888, -0.1495, 6.526e-09, 0.6635, -0.7482, 0.0, 0.8861, -0.4634, 0.0, 0.6635, -0.7482, -7.894e-09, 0.8861, -0.4634, 0.0, 0.6635, -0.7482, 0.0, 0.8861, -0.4634, 7.904e-09, 0.6635, -0.7482, 7.892e-09, 0.3547, -0.935, -7.88e-09, 0.3547, -0.935, 0.0, 0.3547, -0.935, -7.88e-09, 0.6635, -0.7482, 7.892e-09, 0.6635, -0.7482, 0.0, 0.3546, -0.935, 7.88e-09, 0.0001507, -1.0, -7.871e-09, 0.0001507, -1.0, 0.0, 0.0001507, -1.0, -7.871e-09, 0.3546, -0.935, 7.88e-09, 0.3546, -0.935, 0.0, -0.0001507, -1.0, 7.871e-09, -0.3546, -0.935, -7.88e-09, -0.3546, -0.935, 0.0, -0.3546, -0.935, -7.88e-09, -0.0001507, -1.0, 7.871e-09, -0.0001507, -1.0, 0.0, -0.3547, -0.935, 7.88e-09, -0.6635, -0.7482, -7.892e-09, -0.6635, -0.7482, 0.0, -0.6635, -0.7482, -7.892e-09, -0.3547, -0.935, 7.88e-09, -0.3547, -0.935, 0.0, -0.8861, -0.4634, 0.0, -0.6635, -0.7482, 0.0, -0.8861, -0.4634, -7.904e-09, -0.6635, -0.7482, 0.0, -0.8861, -0.4634, 0.0, -0.6635, -0.7482, 7.894e-09, -0.9888, -0.1495, 0.0, -0.8862, -0.4633, 0.0, -0.9888, -0.1495, -6.526e-09, -0.8862, -0.4633, 0.0, -0.9888, -0.1495, 0.0, -0.8862, -0.4633, 7.904e-09, -1.0, 0.0, 0.0, -0.9888, -0.1492, 0.0, -1.0, 0.0, 0.0, -0.9888, -0.1492, 0.0, -1.0, 0.0, 0.0, -0.9888, -0.1492, 6.524e-09])] * 3)])

# ---- objects
ob_light = bpy.data.objects.new('Light', light_light)
ob_camera = bpy.data.objects.new('Camera', cam_camera)
ob_castle_020 = bpy.data.objects.new('castle.020', me_castle_020)
ob_castle_001 = bpy.data.objects.new('castle.001', me_castle_020)
ob_castle_002 = bpy.data.objects.new('castle.002', me_castle_020)
ob_castle_003 = bpy.data.objects.new('castle.003', me_castle_020)
ob_castle_004 = bpy.data.objects.new('castle.004', me_castle_020)
ob_castle_005 = bpy.data.objects.new('castle.005', me_castle_020)
ob_castle_006 = bpy.data.objects.new('castle.006', me_castle_020)
ob_castle_007 = bpy.data.objects.new('castle.007', me_castle_020)
ob_castle_008 = bpy.data.objects.new('castle.008', me_castle_020)
ob_castle_009 = bpy.data.objects.new('castle.009', me_castle_020)
ob_castle_010 = bpy.data.objects.new('castle.010', me_castle_020)
ob_castle_011 = bpy.data.objects.new('castle.011', me_castle_020)
ob_castle_012 = bpy.data.objects.new('castle.012', me_castle_020)
ob_castle_013 = bpy.data.objects.new('castle.013', me_castle_020)
ob_castle_014 = bpy.data.objects.new('castle.014', me_castle_020)
ob_castle_015 = bpy.data.objects.new('castle.015', me_castle_020)
ob_castle_016 = bpy.data.objects.new('castle.016', me_castle_020)
ob_castle_017 = bpy.data.objects.new('castle.017', me_castle_020)

# ---- transforms, parenting, visibility, modifiers, constraints
ob_light.location = (4.076, 1.005, 5.904)
ob_light.rotation_euler = (0.6503, 0.05522, 1.866)
ob_light.lock_rotations_4d = False
ob_light.empty_display_type = 'ARROWS'
ob_light.color = (0.0, 0.0, 0.0, 0.0)
ob_light.lineart.crease_threshold = 0.0
ob_camera.location = (7.359, -6.926, 4.958)
ob_camera.rotation_euler = (1.109, 0.0, 0.8149)
ob_camera.lock_rotations_4d = False
ob_camera.empty_display_type = 'ARROWS'
ob_camera.color = (0.0, 0.0, 0.0, 0.0)
ob_camera.display_type = 'WIRE'
ob_camera.lineart.crease_threshold = 0.0
ob_castle_020.location = (0.0, 0.0, 0.0)
ob_castle_020.rotation_euler = (1.571, -0.0, 0.0)
ob_castle_001.location = (0.4474, 1.564, 0.4469)
ob_castle_001.rotation_euler = (1.571, -0.0, 0.0)
ob_castle_002.location = (-0.4012, 1.12, 1.646)
ob_castle_002.rotation_euler = (1.571, -0.0, 0.0)
ob_castle_003.location = (-1.056, -0.7122, 1.361)
ob_castle_003.rotation_euler = (1.571, -0.0, 0.0)
ob_castle_004.location = (-1.11, -1.172, 1.087)
ob_castle_004.rotation_euler = (1.571, -0.0, 0.0)
ob_castle_005.location = (-0.8696, -1.055, 0.7415)
ob_castle_005.rotation_euler = (1.571, -0.0, 0.0)
ob_castle_006.location = (0.6168, 2.01, 0.4977)
ob_castle_006.rotation_euler = (1.571, -0.0, 0.0)
ob_castle_007.location = (-0.4538, 2.967, 3.24)
ob_castle_007.rotation_euler = (1.571, -0.0, 0.0)
ob_castle_008.location = (0.6758, 3.684, 1.747)
ob_castle_008.rotation_euler = (1.571, -0.0, 0.0)
ob_castle_009.location = (0.8508, 1.15, -0.6298)
ob_castle_009.rotation_euler = (1.571, -0.0, 0.0)
ob_castle_010.location = (-1.083, -2.276, 0.1422)
ob_castle_010.rotation_euler = (1.571, -0.0, 0.0)
ob_castle_011.location = (-0.215, -1.977, -1.209)
ob_castle_011.rotation_euler = (1.571, -0.0, 0.0)
ob_castle_012.location = (1.093, 0.6213, -1.503)
ob_castle_012.rotation_euler = (1.571, -0.0, 0.0)
ob_castle_013.location = (1.513, 3.525, 0.08124)
ob_castle_013.rotation_euler = (1.571, -0.0, 0.0)
ob_castle_014.location = (-0.3384, 0.3107, 0.8736)
ob_castle_014.rotation_euler = (1.571, -0.0, 0.0)
ob_castle_015.location = (-1.206, -0.08774, 2.143)
ob_castle_015.rotation_euler = (1.571, -0.0, 0.0)
ob_castle_016.location = (-2.033, -2.65, 1.585)
ob_castle_016.rotation_euler = (1.571, -0.0, 0.0)
ob_castle_017.location = (-1.904, -4.047, 0.2133)
ob_castle_017.rotation_euler = (1.571, -0.0, 0.0)

# ---- collection membership
col_collection.objects.link(ob_light)
col_collection.objects.link(ob_camera)
col_collection.objects.link(ob_castle_020)
col_collection.objects.link(ob_castle_001)
col_collection.objects.link(ob_castle_002)
col_collection.objects.link(ob_castle_003)
col_collection.objects.link(ob_castle_004)
col_collection.objects.link(ob_castle_005)
col_collection.objects.link(ob_castle_006)
col_collection.objects.link(ob_castle_007)
col_collection.objects.link(ob_castle_008)
col_collection.objects.link(ob_castle_009)
col_collection.objects.link(ob_castle_010)
col_collection.objects.link(ob_castle_011)
col_collection.objects.link(ob_castle_012)
col_collection.objects.link(ob_castle_013)
col_collection.objects.link(ob_castle_014)
col_collection.objects.link(ob_castle_015)
col_collection.objects.link(ob_castle_016)
col_collection.objects.link(ob_castle_017)

# ---- scene / render settings (as saved in the file)
scene.camera = ob_camera
scene.frame_start = 1; scene.frame_end = 250; scene.frame_set(1)
scene.render.engine = 'BLENDER_EEVEE_NEXT'
bpy.context.view_layer.update()
